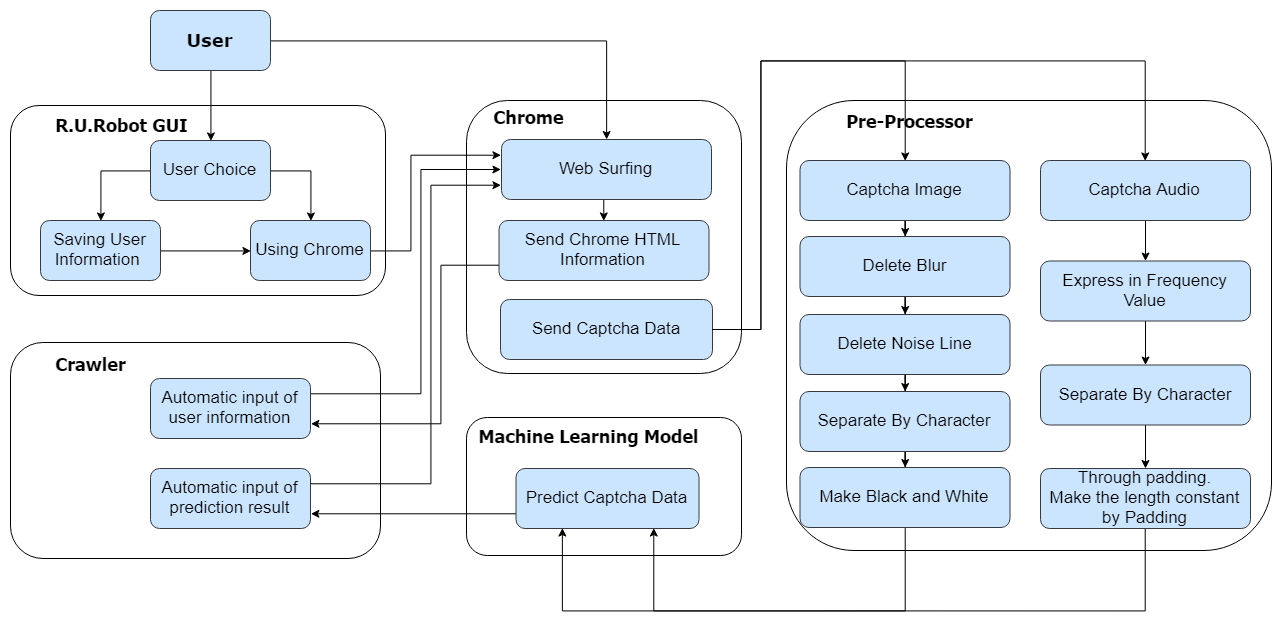

The diagram above was exported from draw.io. Its source (the exported page's mxGraphModel, read from the mxfile embedded in the PNG):
<mxGraphModel dx="1731" dy="801" grid="1" gridSize="10" guides="1" tooltips="1" connect="1" arrows="1" fold="1" page="1" pageScale="1" pageWidth="827" pageHeight="1169" math="0" shadow="0">
  <root>
    <mxCell id="4RPFKpSXVqYf05vbUSJb-0" />
    <mxCell id="4RPFKpSXVqYf05vbUSJb-1" parent="4RPFKpSXVqYf05vbUSJb-0" />
    <mxCell id="tTcyZooHO4IEIHVwFWGe-1" value="&lt;h2&gt;R.U.Robot GUI&lt;/h2&gt;" style="rounded=1;whiteSpace=wrap;html=1;labelPosition=center;verticalLabelPosition=middle;align=center;verticalAlign=middle;spacingLeft=-150;spacingBottom=150;fontFamily=Tahoma;" parent="4RPFKpSXVqYf05vbUSJb-1" vertex="1">
      <mxGeometry x="240" y="165" width="375" height="190" as="geometry" />
    </mxCell>
    <mxCell id="tTcyZooHO4IEIHVwFWGe-11" value="&lt;h2&gt;Crawler&lt;/h2&gt;" style="rounded=1;whiteSpace=wrap;html=1;labelPosition=center;verticalLabelPosition=middle;align=center;verticalAlign=middle;spacingLeft=-209;spacingBottom=172;fontFamily=Tahoma;" parent="4RPFKpSXVqYf05vbUSJb-1" vertex="1">
      <mxGeometry x="240" y="402" width="370" height="216" as="geometry" />
    </mxCell>
    <mxCell id="tTcyZooHO4IEIHVwFWGe-16" value="&lt;h2&gt;Chrome&lt;/h2&gt;" style="rounded=1;whiteSpace=wrap;html=1;labelPosition=center;verticalLabelPosition=middle;align=center;verticalAlign=middle;spacingLeft=-150;spacingBottom=239;fontFamily=Tahoma;" parent="4RPFKpSXVqYf05vbUSJb-1" vertex="1">
      <mxGeometry x="696" y="160" width="275" height="273" as="geometry" />
    </mxCell>
    <mxCell id="tTcyZooHO4IEIHVwFWGe-2" value="" style="edgeStyle=orthogonalEdgeStyle;rounded=0;orthogonalLoop=1;jettySize=auto;html=1;entryX=0.5;entryY=0;entryDx=0;entryDy=0;" parent="4RPFKpSXVqYf05vbUSJb-1" source="tTcyZooHO4IEIHVwFWGe-0" target="tTcyZooHO4IEIHVwFWGe-3" edge="1">
      <mxGeometry relative="1" as="geometry" />
    </mxCell>
    <mxCell id="tTcyZooHO4IEIHVwFWGe-33" style="edgeStyle=orthogonalEdgeStyle;rounded=0;orthogonalLoop=1;jettySize=auto;html=1;exitX=1;exitY=0.5;exitDx=0;exitDy=0;entryX=0.5;entryY=0;entryDx=0;entryDy=0;fontFamily=Verdana;fontSize=17;" parent="4RPFKpSXVqYf05vbUSJb-1" source="tTcyZooHO4IEIHVwFWGe-0" target="tTcyZooHO4IEIHVwFWGe-30" edge="1">
      <mxGeometry relative="1" as="geometry" />
    </mxCell>
    <mxCell id="tTcyZooHO4IEIHVwFWGe-0" value="&lt;h2&gt;User&lt;/h2&gt;" style="rounded=1;whiteSpace=wrap;html=1;fontFamily=Verdana;fillColor=#cce5ff;strokeColor=#36393d;" parent="4RPFKpSXVqYf05vbUSJb-1" vertex="1">
      <mxGeometry x="380" y="70" width="120" height="60" as="geometry" />
    </mxCell>
    <mxCell id="tTcyZooHO4IEIHVwFWGe-6" style="edgeStyle=orthogonalEdgeStyle;rounded=0;orthogonalLoop=1;jettySize=auto;html=1;exitX=1;exitY=0.5;exitDx=0;exitDy=0;entryX=0.5;entryY=0;entryDx=0;entryDy=0;" parent="4RPFKpSXVqYf05vbUSJb-1" source="tTcyZooHO4IEIHVwFWGe-3" target="tTcyZooHO4IEIHVwFWGe-4" edge="1">
      <mxGeometry relative="1" as="geometry" />
    </mxCell>
    <mxCell id="tTcyZooHO4IEIHVwFWGe-7" style="edgeStyle=orthogonalEdgeStyle;rounded=0;orthogonalLoop=1;jettySize=auto;html=1;exitX=0;exitY=0.5;exitDx=0;exitDy=0;entryX=0.5;entryY=0;entryDx=0;entryDy=0;" parent="4RPFKpSXVqYf05vbUSJb-1" source="tTcyZooHO4IEIHVwFWGe-3" target="tTcyZooHO4IEIHVwFWGe-5" edge="1">
      <mxGeometry relative="1" as="geometry" />
    </mxCell>
    <mxCell id="tTcyZooHO4IEIHVwFWGe-3" value="User Choice" style="rounded=1;whiteSpace=wrap;html=1;align=center;fontSize=17;fillColor=#cce5ff;strokeColor=#36393d;" parent="4RPFKpSXVqYf05vbUSJb-1" vertex="1">
      <mxGeometry x="380" y="200" width="120" height="60" as="geometry" />
    </mxCell>
    <mxCell id="tTcyZooHO4IEIHVwFWGe-4" value="Using Chrome" style="rounded=1;whiteSpace=wrap;html=1;align=center;fontSize=17;fillColor=#cce5ff;strokeColor=#36393d;" parent="4RPFKpSXVqYf05vbUSJb-1" vertex="1">
      <mxGeometry x="480" y="280" width="120" height="60" as="geometry" />
    </mxCell>
    <mxCell id="tTcyZooHO4IEIHVwFWGe-35" style="edgeStyle=orthogonalEdgeStyle;rounded=0;orthogonalLoop=1;jettySize=auto;html=1;exitX=1;exitY=0.25;exitDx=0;exitDy=0;entryX=0;entryY=0.5;entryDx=0;entryDy=0;fontFamily=Verdana;fontSize=17;" parent="4RPFKpSXVqYf05vbUSJb-1" source="tTcyZooHO4IEIHVwFWGe-9" target="tTcyZooHO4IEIHVwFWGe-30" edge="1">
      <mxGeometry relative="1" as="geometry">
        <Array as="points">
          <mxPoint x="650" y="453" />
          <mxPoint x="650" y="229" />
        </Array>
      </mxGeometry>
    </mxCell>
    <mxCell id="tTcyZooHO4IEIHVwFWGe-9" value="Automatic input of user information" style="rounded=1;whiteSpace=wrap;html=1;align=center;fontSize=17;fillColor=#cce5ff;strokeColor=#36393d;" parent="4RPFKpSXVqYf05vbUSJb-1" vertex="1">
      <mxGeometry x="380" y="438" width="160" height="60" as="geometry" />
    </mxCell>
    <mxCell id="tTcyZooHO4IEIHVwFWGe-8" style="edgeStyle=orthogonalEdgeStyle;rounded=0;orthogonalLoop=1;jettySize=auto;html=1;exitX=1;exitY=0.5;exitDx=0;exitDy=0;entryX=0;entryY=0.5;entryDx=0;entryDy=0;" parent="4RPFKpSXVqYf05vbUSJb-1" source="tTcyZooHO4IEIHVwFWGe-5" target="tTcyZooHO4IEIHVwFWGe-4" edge="1">
      <mxGeometry relative="1" as="geometry" />
    </mxCell>
    <mxCell id="tTcyZooHO4IEIHVwFWGe-5" value="Saving User Information&amp;nbsp;" style="rounded=1;whiteSpace=wrap;html=1;align=center;fontSize=17;fillColor=#cce5ff;strokeColor=#36393d;" parent="4RPFKpSXVqYf05vbUSJb-1" vertex="1">
      <mxGeometry x="270" y="280" width="120" height="60" as="geometry" />
    </mxCell>
    <mxCell id="tTcyZooHO4IEIHVwFWGe-36" style="edgeStyle=orthogonalEdgeStyle;rounded=0;orthogonalLoop=1;jettySize=auto;html=1;exitX=1;exitY=0.25;exitDx=0;exitDy=0;entryX=0;entryY=0.75;entryDx=0;entryDy=0;fontFamily=Verdana;fontSize=17;" parent="4RPFKpSXVqYf05vbUSJb-1" source="tTcyZooHO4IEIHVwFWGe-12" target="tTcyZooHO4IEIHVwFWGe-30" edge="1">
      <mxGeometry relative="1" as="geometry">
        <Array as="points">
          <mxPoint x="660" y="543" />
          <mxPoint x="660" y="244" />
        </Array>
      </mxGeometry>
    </mxCell>
    <mxCell id="tTcyZooHO4IEIHVwFWGe-12" value="Automatic input of prediction result" style="rounded=1;whiteSpace=wrap;html=1;align=center;fontSize=17;fillColor=#cce5ff;strokeColor=#36393d;" parent="4RPFKpSXVqYf05vbUSJb-1" vertex="1">
      <mxGeometry x="380" y="528" width="160" height="60" as="geometry" />
    </mxCell>
    <mxCell id="tTcyZooHO4IEIHVwFWGe-32" style="edgeStyle=orthogonalEdgeStyle;rounded=0;orthogonalLoop=1;jettySize=auto;html=1;exitX=0;exitY=0.75;exitDx=0;exitDy=0;entryX=1;entryY=0.75;entryDx=0;entryDy=0;fontFamily=Verdana;fontSize=17;" parent="4RPFKpSXVqYf05vbUSJb-1" source="tTcyZooHO4IEIHVwFWGe-18" target="tTcyZooHO4IEIHVwFWGe-9" edge="1">
      <mxGeometry relative="1" as="geometry">
        <Array as="points">
          <mxPoint x="670" y="325" />
          <mxPoint x="670" y="483" />
        </Array>
      </mxGeometry>
    </mxCell>
    <mxCell id="tTcyZooHO4IEIHVwFWGe-18" value="Send Chrome HTML Information" style="rounded=1;whiteSpace=wrap;html=1;align=center;fontSize=17;fillColor=#cce5ff;strokeColor=#36393d;" parent="4RPFKpSXVqYf05vbUSJb-1" vertex="1">
      <mxGeometry x="728.5" y="280" width="210" height="60" as="geometry" />
    </mxCell>
    <mxCell id="tTcyZooHO4IEIHVwFWGe-17" value="" style="edgeStyle=orthogonalEdgeStyle;rounded=0;orthogonalLoop=1;jettySize=auto;html=1;fontFamily=Verdana;fontSize=17;exitX=1;exitY=0.5;exitDx=0;exitDy=0;entryX=0;entryY=0.25;entryDx=0;entryDy=0;" parent="4RPFKpSXVqYf05vbUSJb-1" source="tTcyZooHO4IEIHVwFWGe-4" target="tTcyZooHO4IEIHVwFWGe-30" edge="1">
      <mxGeometry relative="1" as="geometry">
        <Array as="points">
          <mxPoint x="640" y="310" />
          <mxPoint x="640" y="214" />
        </Array>
      </mxGeometry>
    </mxCell>
    <mxCell id="tTcyZooHO4IEIHVwFWGe-19" value="Send Captcha Data" style="rounded=1;whiteSpace=wrap;html=1;align=center;fontSize=17;fillColor=#cce5ff;strokeColor=#36393d;" parent="4RPFKpSXVqYf05vbUSJb-1" vertex="1">
      <mxGeometry x="730" y="359" width="212" height="60" as="geometry" />
    </mxCell>
    <mxCell id="tTcyZooHO4IEIHVwFWGe-22" value="&lt;h2&gt;Machine Learning Model&lt;/h2&gt;" style="rounded=1;whiteSpace=wrap;html=1;labelPosition=center;verticalLabelPosition=middle;align=center;verticalAlign=middle;spacingLeft=-30;spacingBottom=99;fontFamily=Tahoma;" parent="4RPFKpSXVqYf05vbUSJb-1" vertex="1">
      <mxGeometry x="696" y="477" width="275" height="138" as="geometry" />
    </mxCell>
    <mxCell id="tTcyZooHO4IEIHVwFWGe-29" style="edgeStyle=orthogonalEdgeStyle;rounded=0;orthogonalLoop=1;jettySize=auto;html=1;exitX=0;exitY=0.75;exitDx=0;exitDy=0;entryX=1;entryY=0.75;entryDx=0;entryDy=0;fontFamily=Verdana;fontSize=17;" parent="4RPFKpSXVqYf05vbUSJb-1" source="tTcyZooHO4IEIHVwFWGe-27" target="tTcyZooHO4IEIHVwFWGe-12" edge="1">
      <mxGeometry relative="1" as="geometry" />
    </mxCell>
    <mxCell id="tTcyZooHO4IEIHVwFWGe-27" value="Predict Captcha Data" style="rounded=1;whiteSpace=wrap;html=1;align=center;fontSize=17;fillColor=#cce5ff;strokeColor=#36393d;" parent="4RPFKpSXVqYf05vbUSJb-1" vertex="1">
      <mxGeometry x="745.5" y="528" width="183" height="60" as="geometry" />
    </mxCell>
    <mxCell id="tTcyZooHO4IEIHVwFWGe-31" style="edgeStyle=orthogonalEdgeStyle;rounded=0;orthogonalLoop=1;jettySize=auto;html=1;exitX=0.5;exitY=1;exitDx=0;exitDy=0;entryX=0.5;entryY=0;entryDx=0;entryDy=0;fontFamily=Verdana;fontSize=17;" parent="4RPFKpSXVqYf05vbUSJb-1" source="tTcyZooHO4IEIHVwFWGe-30" target="tTcyZooHO4IEIHVwFWGe-18" edge="1">
      <mxGeometry relative="1" as="geometry" />
    </mxCell>
    <mxCell id="tTcyZooHO4IEIHVwFWGe-30" value="Web Surfing" style="rounded=1;whiteSpace=wrap;html=1;align=center;fontSize=17;fillColor=#cce5ff;strokeColor=#36393d;" parent="4RPFKpSXVqYf05vbUSJb-1" vertex="1">
      <mxGeometry x="731" y="199" width="210" height="60" as="geometry" />
    </mxCell>
    <mxCell id="y5EVqsx9WIftuzhPjSX4-0" value="&lt;h2&gt;Pre-Processor&lt;/h2&gt;" style="rounded=1;whiteSpace=wrap;html=1;labelPosition=center;verticalLabelPosition=middle;align=center;verticalAlign=middle;spacingLeft=-237;spacingBottom=408;fontFamily=Tahoma;" vertex="1" parent="4RPFKpSXVqYf05vbUSJb-1">
      <mxGeometry x="1016" y="160" width="485" height="450" as="geometry" />
    </mxCell>
    <mxCell id="y5EVqsx9WIftuzhPjSX4-5" value="" style="edgeStyle=orthogonalEdgeStyle;rounded=0;orthogonalLoop=1;jettySize=auto;html=1;" edge="1" parent="4RPFKpSXVqYf05vbUSJb-1" source="y5EVqsx9WIftuzhPjSX4-1" target="y5EVqsx9WIftuzhPjSX4-4">
      <mxGeometry relative="1" as="geometry" />
    </mxCell>
    <mxCell id="y5EVqsx9WIftuzhPjSX4-1" value="Captcha Image" style="rounded=1;whiteSpace=wrap;html=1;align=center;fontSize=17;fillColor=#cce5ff;strokeColor=#36393d;" vertex="1" parent="4RPFKpSXVqYf05vbUSJb-1">
      <mxGeometry x="1029.5" y="220" width="210" height="60" as="geometry" />
    </mxCell>
    <mxCell id="y5EVqsx9WIftuzhPjSX4-9" value="" style="edgeStyle=orthogonalEdgeStyle;rounded=0;orthogonalLoop=1;jettySize=auto;html=1;" edge="1" parent="4RPFKpSXVqYf05vbUSJb-1" source="y5EVqsx9WIftuzhPjSX4-4" target="y5EVqsx9WIftuzhPjSX4-8">
      <mxGeometry relative="1" as="geometry" />
    </mxCell>
    <mxCell id="y5EVqsx9WIftuzhPjSX4-4" value="Delete Blur" style="rounded=1;whiteSpace=wrap;html=1;align=center;fontSize=17;fillColor=#cce5ff;strokeColor=#36393d;" vertex="1" parent="4RPFKpSXVqYf05vbUSJb-1">
      <mxGeometry x="1029.5" y="296" width="210" height="60" as="geometry" />
    </mxCell>
    <mxCell id="y5EVqsx9WIftuzhPjSX4-11" value="" style="edgeStyle=orthogonalEdgeStyle;rounded=0;orthogonalLoop=1;jettySize=auto;html=1;" edge="1" parent="4RPFKpSXVqYf05vbUSJb-1" source="y5EVqsx9WIftuzhPjSX4-8" target="y5EVqsx9WIftuzhPjSX4-10">
      <mxGeometry relative="1" as="geometry" />
    </mxCell>
    <mxCell id="y5EVqsx9WIftuzhPjSX4-8" value="Delete Noise Line" style="rounded=1;whiteSpace=wrap;html=1;align=center;fontSize=17;fillColor=#cce5ff;strokeColor=#36393d;" vertex="1" parent="4RPFKpSXVqYf05vbUSJb-1">
      <mxGeometry x="1029.5" y="374" width="210" height="60" as="geometry" />
    </mxCell>
    <mxCell id="y5EVqsx9WIftuzhPjSX4-13" value="" style="edgeStyle=orthogonalEdgeStyle;rounded=0;orthogonalLoop=1;jettySize=auto;html=1;" edge="1" parent="4RPFKpSXVqYf05vbUSJb-1" source="y5EVqsx9WIftuzhPjSX4-10" target="y5EVqsx9WIftuzhPjSX4-12">
      <mxGeometry relative="1" as="geometry" />
    </mxCell>
    <mxCell id="y5EVqsx9WIftuzhPjSX4-10" value="Separate By Character" style="rounded=1;whiteSpace=wrap;html=1;align=center;fontSize=17;fillColor=#cce5ff;strokeColor=#36393d;" vertex="1" parent="4RPFKpSXVqYf05vbUSJb-1">
      <mxGeometry x="1029.5" y="451" width="210" height="60" as="geometry" />
    </mxCell>
    <mxCell id="y5EVqsx9WIftuzhPjSX4-19" style="edgeStyle=orthogonalEdgeStyle;rounded=0;orthogonalLoop=1;jettySize=auto;html=1;exitX=0.5;exitY=1;exitDx=0;exitDy=0;entryX=0.75;entryY=1;entryDx=0;entryDy=0;" edge="1" parent="4RPFKpSXVqYf05vbUSJb-1" source="y5EVqsx9WIftuzhPjSX4-12" target="tTcyZooHO4IEIHVwFWGe-27">
      <mxGeometry relative="1" as="geometry">
        <Array as="points">
          <mxPoint x="1135" y="670" />
          <mxPoint x="883" y="670" />
        </Array>
      </mxGeometry>
    </mxCell>
    <mxCell id="y5EVqsx9WIftuzhPjSX4-12" value="Make Black and White" style="rounded=1;whiteSpace=wrap;html=1;align=center;fontSize=17;fillColor=#cce5ff;strokeColor=#36393d;" vertex="1" parent="4RPFKpSXVqYf05vbUSJb-1">
      <mxGeometry x="1029.5" y="527" width="210" height="60" as="geometry" />
    </mxCell>
    <mxCell id="y5EVqsx9WIftuzhPjSX4-7" value="" style="edgeStyle=orthogonalEdgeStyle;rounded=0;orthogonalLoop=1;jettySize=auto;html=1;" edge="1" parent="4RPFKpSXVqYf05vbUSJb-1" source="y5EVqsx9WIftuzhPjSX4-2" target="y5EVqsx9WIftuzhPjSX4-6">
      <mxGeometry relative="1" as="geometry" />
    </mxCell>
    <mxCell id="y5EVqsx9WIftuzhPjSX4-2" value="Captcha Audio" style="rounded=1;whiteSpace=wrap;html=1;align=center;fontSize=17;fillColor=#cce5ff;strokeColor=#36393d;" vertex="1" parent="4RPFKpSXVqYf05vbUSJb-1">
      <mxGeometry x="1270" y="220" width="210" height="60" as="geometry" />
    </mxCell>
    <mxCell id="y5EVqsx9WIftuzhPjSX4-16" value="" style="edgeStyle=orthogonalEdgeStyle;rounded=0;orthogonalLoop=1;jettySize=auto;html=1;" edge="1" parent="4RPFKpSXVqYf05vbUSJb-1" source="y5EVqsx9WIftuzhPjSX4-6" target="y5EVqsx9WIftuzhPjSX4-15">
      <mxGeometry relative="1" as="geometry" />
    </mxCell>
    <mxCell id="y5EVqsx9WIftuzhPjSX4-6" value="Express in Frequency Value" style="rounded=1;whiteSpace=wrap;html=1;align=center;fontSize=17;fillColor=#cce5ff;strokeColor=#36393d;" vertex="1" parent="4RPFKpSXVqYf05vbUSJb-1">
      <mxGeometry x="1270" y="320.5" width="210" height="60" as="geometry" />
    </mxCell>
    <mxCell id="y5EVqsx9WIftuzhPjSX4-18" value="" style="edgeStyle=orthogonalEdgeStyle;rounded=0;orthogonalLoop=1;jettySize=auto;html=1;" edge="1" parent="4RPFKpSXVqYf05vbUSJb-1" source="y5EVqsx9WIftuzhPjSX4-15" target="y5EVqsx9WIftuzhPjSX4-17">
      <mxGeometry relative="1" as="geometry" />
    </mxCell>
    <mxCell id="y5EVqsx9WIftuzhPjSX4-15" value="Separate By Character" style="rounded=1;whiteSpace=wrap;html=1;align=center;fontSize=17;fillColor=#cce5ff;strokeColor=#36393d;" vertex="1" parent="4RPFKpSXVqYf05vbUSJb-1">
      <mxGeometry x="1270" y="424.5" width="210" height="60" as="geometry" />
    </mxCell>
    <mxCell id="y5EVqsx9WIftuzhPjSX4-20" style="edgeStyle=orthogonalEdgeStyle;rounded=0;orthogonalLoop=1;jettySize=auto;html=1;exitX=0.5;exitY=1;exitDx=0;exitDy=0;entryX=0.25;entryY=1;entryDx=0;entryDy=0;" edge="1" parent="4RPFKpSXVqYf05vbUSJb-1" source="y5EVqsx9WIftuzhPjSX4-17" target="tTcyZooHO4IEIHVwFWGe-27">
      <mxGeometry relative="1" as="geometry">
        <Array as="points">
          <mxPoint x="1375" y="670" />
          <mxPoint x="792" y="670" />
        </Array>
      </mxGeometry>
    </mxCell>
    <mxCell id="y5EVqsx9WIftuzhPjSX4-17" value="&lt;div&gt;Through padding.&lt;/div&gt;&lt;div&gt;Make the length constant&lt;/div&gt;&lt;div&gt;by Padding&lt;/div&gt;" style="rounded=1;whiteSpace=wrap;html=1;align=center;fontSize=17;fillColor=#cce5ff;strokeColor=#36393d;" vertex="1" parent="4RPFKpSXVqYf05vbUSJb-1">
      <mxGeometry x="1270" y="528" width="210" height="60" as="geometry" />
    </mxCell>
    <mxCell id="y5EVqsx9WIftuzhPjSX4-21" style="edgeStyle=orthogonalEdgeStyle;rounded=0;orthogonalLoop=1;jettySize=auto;html=1;exitX=1;exitY=0.5;exitDx=0;exitDy=0;entryX=0.5;entryY=0;entryDx=0;entryDy=0;" edge="1" parent="4RPFKpSXVqYf05vbUSJb-1" source="tTcyZooHO4IEIHVwFWGe-19" target="y5EVqsx9WIftuzhPjSX4-2">
      <mxGeometry relative="1" as="geometry">
        <Array as="points">
          <mxPoint x="990" y="389" />
          <mxPoint x="990" y="120" />
          <mxPoint x="1375" y="120" />
        </Array>
      </mxGeometry>
    </mxCell>
    <mxCell id="y5EVqsx9WIftuzhPjSX4-23" style="edgeStyle=orthogonalEdgeStyle;rounded=0;orthogonalLoop=1;jettySize=auto;html=1;exitX=1;exitY=0.5;exitDx=0;exitDy=0;entryX=0.5;entryY=0;entryDx=0;entryDy=0;" edge="1" parent="4RPFKpSXVqYf05vbUSJb-1" source="tTcyZooHO4IEIHVwFWGe-19" target="y5EVqsx9WIftuzhPjSX4-1">
      <mxGeometry relative="1" as="geometry">
        <Array as="points">
          <mxPoint x="990" y="389" />
          <mxPoint x="990" y="120" />
          <mxPoint x="1135" y="120" />
        </Array>
      </mxGeometry>
    </mxCell>
  </root>
</mxGraphModel>